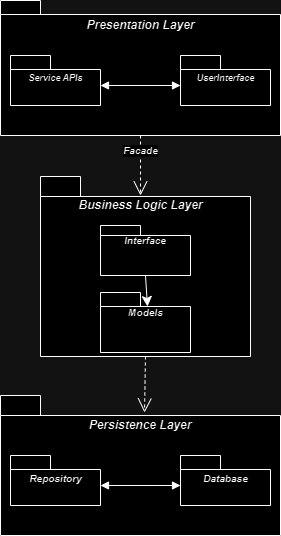

The diagram above was exported from draw.io. Its source (the exported page's mxGraphModel, read from the mxfile embedded in the PNG):
<mxGraphModel dx="942" dy="309" grid="1" gridSize="10" guides="1" tooltips="1" connect="1" arrows="1" fold="1" page="1" pageScale="1" pageWidth="827" pageHeight="1169" math="0" shadow="0">
  <root>
    <mxCell id="WIyWlLk6GJQsqaUBKTNV-0" />
    <mxCell id="WIyWlLk6GJQsqaUBKTNV-1" parent="WIyWlLk6GJQsqaUBKTNV-0" />
    <mxCell id="LLnHnHCs9N_BAG4yjHtb-0" value="" style="shape=folder;fontStyle=1;spacingTop=10;tabWidth=40;tabHeight=14;tabPosition=left;html=1;whiteSpace=wrap;" parent="WIyWlLk6GJQsqaUBKTNV-1" vertex="1">
      <mxGeometry x="320" y="425" width="280" height="135" as="geometry" />
    </mxCell>
    <mxCell id="LLnHnHCs9N_BAG4yjHtb-1" value="Presentation Layer" style="text;align=center;fontStyle=3;verticalAlign=middle;spacingLeft=3;spacingRight=3;strokeColor=none;rotatable=0;points=[[0,0.5],[1,0.5]];portConstraint=eastwest;html=1;" parent="WIyWlLk6GJQsqaUBKTNV-1" vertex="1">
      <mxGeometry x="320" y="440" width="280" height="20" as="geometry" />
    </mxCell>
    <mxCell id="LLnHnHCs9N_BAG4yjHtb-2" value="" style="shape=folder;fontStyle=1;spacingTop=10;tabWidth=40;tabHeight=14;tabPosition=left;html=1;whiteSpace=wrap;" parent="WIyWlLk6GJQsqaUBKTNV-1" vertex="1">
      <mxGeometry x="330" y="480" width="90" height="50" as="geometry" />
    </mxCell>
    <mxCell id="LLnHnHCs9N_BAG4yjHtb-3" value="Service APIs" style="text;align=center;fontStyle=3;verticalAlign=middle;spacingLeft=3;spacingRight=3;strokeColor=none;rotatable=0;points=[[0,0.5],[1,0.5]];portConstraint=eastwest;html=1;fontSize=9;" parent="WIyWlLk6GJQsqaUBKTNV-1" vertex="1">
      <mxGeometry x="330" y="495" width="90" height="15" as="geometry" />
    </mxCell>
    <mxCell id="LLnHnHCs9N_BAG4yjHtb-4" value="" style="endArrow=block;startArrow=block;endFill=1;startFill=1;html=1;rounded=0;" parent="WIyWlLk6GJQsqaUBKTNV-1" edge="1">
      <mxGeometry width="160" relative="1" as="geometry">
        <mxPoint x="420" y="510" as="sourcePoint" />
        <mxPoint x="500" y="510" as="targetPoint" />
      </mxGeometry>
    </mxCell>
    <mxCell id="LLnHnHCs9N_BAG4yjHtb-5" value="" style="shape=folder;fontStyle=1;spacingTop=10;tabWidth=40;tabHeight=14;tabPosition=left;html=1;whiteSpace=wrap;" parent="WIyWlLk6GJQsqaUBKTNV-1" vertex="1">
      <mxGeometry x="500" y="480" width="90" height="50" as="geometry" />
    </mxCell>
    <mxCell id="LLnHnHCs9N_BAG4yjHtb-6" value="UserInterface" style="text;align=center;fontStyle=3;verticalAlign=middle;spacingLeft=3;spacingRight=3;strokeColor=none;rotatable=0;points=[[0,0.5],[1,0.5]];portConstraint=eastwest;html=1;fontSize=9;" parent="WIyWlLk6GJQsqaUBKTNV-1" vertex="1">
      <mxGeometry x="500" y="495" width="90" height="15" as="geometry" />
    </mxCell>
    <mxCell id="LLnHnHCs9N_BAG4yjHtb-7" value="Facade" style="endArrow=open;endSize=12;dashed=1;html=1;rounded=0;exitX=0.5;exitY=1;exitDx=0;exitDy=0;exitPerimeter=0;fontStyle=3;fontSize=10;align=center;" parent="WIyWlLk6GJQsqaUBKTNV-1" edge="1">
      <mxGeometry x="-0.5" width="160" relative="1" as="geometry">
        <mxPoint x="460" y="560" as="sourcePoint" />
        <mxPoint x="460" y="620" as="targetPoint" />
        <mxPoint as="offset" />
      </mxGeometry>
    </mxCell>
    <mxCell id="LLnHnHCs9N_BAG4yjHtb-8" value="" style="shape=folder;fontStyle=1;spacingTop=10;tabWidth=40;tabHeight=20;tabPosition=left;html=1;whiteSpace=wrap;" parent="WIyWlLk6GJQsqaUBKTNV-1" vertex="1">
      <mxGeometry x="360" y="601" width="210" height="180" as="geometry" />
    </mxCell>
    <mxCell id="LLnHnHCs9N_BAG4yjHtb-9" value="&lt;i&gt;Business Logic Layer&lt;/i&gt;" style="text;align=center;fontStyle=1;verticalAlign=middle;spacingLeft=3;spacingRight=3;strokeColor=none;rotatable=0;points=[[0,0.5],[1,0.5]];portConstraint=eastwest;html=1;" parent="WIyWlLk6GJQsqaUBKTNV-1" vertex="1">
      <mxGeometry x="320" y="620" width="280" height="20" as="geometry" />
    </mxCell>
    <mxCell id="LLnHnHCs9N_BAG4yjHtb-10" value="" style="shape=folder;fontStyle=1;spacingTop=10;tabWidth=40;tabHeight=10;tabPosition=left;html=1;whiteSpace=wrap;" parent="WIyWlLk6GJQsqaUBKTNV-1" vertex="1">
      <mxGeometry x="420" y="650" width="90" height="50" as="geometry" />
    </mxCell>
    <mxCell id="LLnHnHCs9N_BAG4yjHtb-11" value="&lt;font&gt;&lt;b&gt;&lt;i&gt;Interface&lt;/i&gt;&lt;/b&gt;&lt;/font&gt;" style="text;strokeColor=none;fillColor=none;html=1;align=center;verticalAlign=middle;whiteSpace=wrap;rounded=0;fontSize=10;" parent="WIyWlLk6GJQsqaUBKTNV-1" vertex="1">
      <mxGeometry x="420" y="660" width="90" height="10" as="geometry" />
    </mxCell>
    <mxCell id="LLnHnHCs9N_BAG4yjHtb-13" style="edgeStyle=none;curved=1;rounded=0;orthogonalLoop=1;jettySize=auto;html=1;exitX=0.5;exitY=1;exitDx=0;exitDy=0;exitPerimeter=0;entryX=0.52;entryY=0.057;entryDx=0;entryDy=0;entryPerimeter=0;fontSize=12;startSize=8;endSize=8;" parent="WIyWlLk6GJQsqaUBKTNV-1" edge="1">
      <mxGeometry relative="1" as="geometry">
        <mxPoint x="465" y="700" as="sourcePoint" />
        <mxPoint x="467" y="731" as="targetPoint" />
      </mxGeometry>
    </mxCell>
    <mxCell id="LLnHnHCs9N_BAG4yjHtb-14" value="" style="shape=folder;fontStyle=1;spacingTop=10;tabWidth=40;tabHeight=14;tabPosition=left;html=1;whiteSpace=wrap;" parent="WIyWlLk6GJQsqaUBKTNV-1" vertex="1">
      <mxGeometry x="420" y="717" width="90" height="60" as="geometry" />
    </mxCell>
    <mxCell id="LLnHnHCs9N_BAG4yjHtb-15" value="Models" style="text;align=center;fontStyle=3;verticalAlign=middle;spacingLeft=3;spacingRight=3;strokeColor=none;rotatable=0;points=[[0,0.5],[1,0.5]];portConstraint=eastwest;html=1;fontSize=10;" parent="WIyWlLk6GJQsqaUBKTNV-1" vertex="1">
      <mxGeometry x="420" y="730" width="90" height="14" as="geometry" />
    </mxCell>
    <mxCell id="LLnHnHCs9N_BAG4yjHtb-16" value="" style="endArrow=open;endSize=12;dashed=1;html=1;rounded=0;exitX=0.5;exitY=1;exitDx=0;exitDy=0;exitPerimeter=0;entryX=0.516;entryY=0.123;entryDx=0;entryDy=0;entryPerimeter=0;" parent="WIyWlLk6GJQsqaUBKTNV-1" edge="1">
      <mxGeometry width="160" relative="1" as="geometry">
        <mxPoint x="465" y="781" as="sourcePoint" />
        <mxPoint x="464" y="837" as="targetPoint" />
      </mxGeometry>
    </mxCell>
    <mxCell id="LLnHnHCs9N_BAG4yjHtb-17" value="" style="shape=folder;fontStyle=1;spacingTop=10;tabWidth=40;tabHeight=20;tabPosition=left;html=1;whiteSpace=wrap;" parent="WIyWlLk6GJQsqaUBKTNV-1" vertex="1">
      <mxGeometry x="320" y="820" width="280" height="140" as="geometry" />
    </mxCell>
    <mxCell id="LLnHnHCs9N_BAG4yjHtb-18" value="Persistence Layer" style="text;strokeColor=none;fillColor=none;html=1;align=center;verticalAlign=middle;whiteSpace=wrap;rounded=0;fontSize=12;fontStyle=3" parent="WIyWlLk6GJQsqaUBKTNV-1" vertex="1">
      <mxGeometry x="320" y="840" width="280" height="20" as="geometry" />
    </mxCell>
    <mxCell id="LLnHnHCs9N_BAG4yjHtb-19" value="" style="shape=folder;fontStyle=1;spacingTop=10;tabWidth=40;tabHeight=14;tabPosition=left;html=1;whiteSpace=wrap;" parent="WIyWlLk6GJQsqaUBKTNV-1" vertex="1">
      <mxGeometry x="330" y="880" width="90" height="50" as="geometry" />
    </mxCell>
    <mxCell id="LLnHnHCs9N_BAG4yjHtb-20" value="&lt;i style=&quot;font-size: 10px;&quot;&gt;Repository&lt;/i&gt;" style="text;align=center;fontStyle=1;verticalAlign=middle;spacingLeft=3;spacingRight=3;strokeColor=none;rotatable=0;points=[[0,0.5],[1,0.5]];portConstraint=eastwest;html=1;fontSize=10;" parent="WIyWlLk6GJQsqaUBKTNV-1" vertex="1">
      <mxGeometry x="330" y="895" width="90" height="15" as="geometry" />
    </mxCell>
    <mxCell id="LLnHnHCs9N_BAG4yjHtb-21" value="" style="endArrow=block;startArrow=block;endFill=1;startFill=1;html=1;rounded=0;" parent="WIyWlLk6GJQsqaUBKTNV-1" edge="1">
      <mxGeometry width="160" relative="1" as="geometry">
        <mxPoint x="420" y="910" as="sourcePoint" />
        <mxPoint x="500" y="910" as="targetPoint" />
      </mxGeometry>
    </mxCell>
    <mxCell id="LLnHnHCs9N_BAG4yjHtb-22" value="" style="shape=folder;fontStyle=1;spacingTop=10;tabWidth=40;tabHeight=14;tabPosition=left;html=1;whiteSpace=wrap;" parent="WIyWlLk6GJQsqaUBKTNV-1" vertex="1">
      <mxGeometry x="500" y="880" width="90" height="50" as="geometry" />
    </mxCell>
    <mxCell id="LLnHnHCs9N_BAG4yjHtb-23" value="&lt;i style=&quot;font-size: 10px;&quot;&gt;Database&lt;/i&gt;" style="text;align=center;fontStyle=1;verticalAlign=middle;spacingLeft=3;spacingRight=3;strokeColor=none;rotatable=0;points=[[0,0.5],[1,0.5]];portConstraint=eastwest;html=1;" parent="WIyWlLk6GJQsqaUBKTNV-1" vertex="1">
      <mxGeometry x="500" y="895" width="90" height="15" as="geometry" />
    </mxCell>
  </root>
</mxGraphModel>